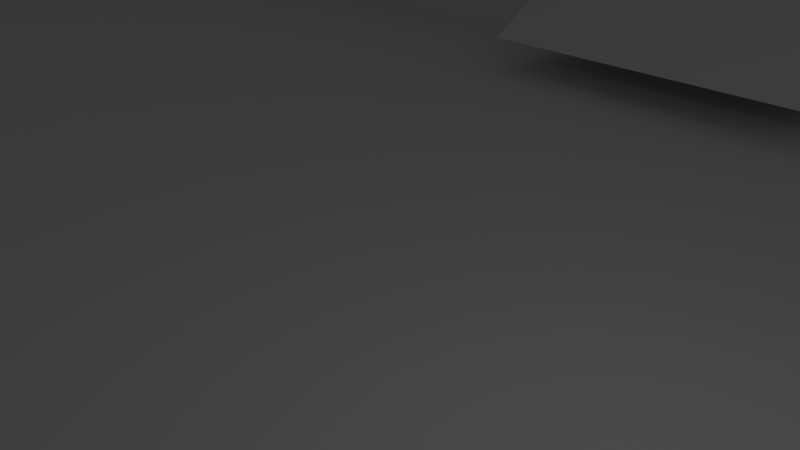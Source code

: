 # Source: DotPhat_2.0.0.blend  (saved by Blender 2.78.0; exported with 4.5.12 LTS)
import bpy
from mathutils import Matrix  # noqa: F401  (used for matrix-valued properties, if any)

bpy.ops.wm.read_factory_settings(use_empty=True)
scene = bpy.context.scene
scene.name = 'Scene'

# ---- collections
col_collection_1 = bpy.data.collections.new('Collection 1'); scene.collection.children.link(col_collection_1)

# ---- materials (node trees are filled in below, after node groups)
mat_material = bpy.data.materials.new('Material')
mat_material.alpha_threshold = 0.0
mat_material.use_transparent_shadow = False
mat_material.roughness = 0.5
mat_material.line_color = (0.0, 0.0, 0.0, 1.0)

# ---- material node trees

# ---- world
world_world = bpy.data.worlds.new('World'); scene.world = world_world
world_world.color = (0.05088, 0.05088, 0.05088)
world_world.use_sun_shadow = False
world_world.sun_shadow_jitter_overblur = 0.0
world_world.cycles.sampling_method = 'MANUAL'

# ---- cameras
cam_camera = bpy.data.cameras.new('Camera')
cam_camera.clip_end = 100.0
cam_camera.lens = 35.0
cam_camera.sensor_width = 32.0
cam_camera.sensor_height = 18.0
cam_camera.ortho_scale = 7.314
cam_camera.dof.focus_distance = 0.0
cam_camera.dof.aperture_fstop = 128.0

# ---- lights
light_lamp = bpy.data.lights.new('Lamp', 'POINT')
light_lamp.transmission_factor = 0.0
light_lamp.cutoff_distance = 30.0
light_lamp.energy = 100.0
light_lamp.shadow_buffer_clip_start = 1.001
light_lamp.shadow_soft_size = 0.1
light_lamp.shadow_maximum_resolution = 0.006
light_lamp.use_absolute_resolution = True

# ---- meshes
me_cube_005 = bpy.data.meshes.new('Cube.005')
me_cube_005.from_pydata([(-1000.0, 105.5, -1000.0), (-1000.0, -1034.0, -972.3), (-1000.0, 2106.0, -1000.0), (-1000.0, -1034.0, 1000.0), (1000.0, 105.5, -1000.0), (1000.0, -1075.0, -1002.0), (1000.0, 2106.0, -1000.0), (1000.0, -1055.0, 1000.0)], [], [(0, 1, 3, 2), (2, 3, 7, 6), (6, 7, 5, 4), (4, 5, 1, 0), (2, 6, 4, 0), (7, 3, 1, 5)])
me_cube_005.use_remesh_preserve_volume = False
me_cube_005.use_remesh_preserve_attributes = False
me_cube_005.use_mirror_vertex_groups = False
me_cube_005.update()
me_cube_003 = bpy.data.meshes.new('Cube.003')
me_cube_003.from_pydata([(-1000.0, 105.5, -1000.0), (-1000.0, -1034.0, -972.3), (-1000.0, 2106.0, -1000.0), (-1000.0, -1034.0, 1000.0), (1000.0, 105.5, -1000.0), (1000.0, -1075.0, -1002.0), (1000.0, 2106.0, -1000.0), (1000.0, -1055.0, 1000.0)], [], [(0, 1, 3, 2), (2, 3, 7, 6), (6, 7, 5, 4), (4, 5, 1, 0), (2, 6, 4, 0), (7, 3, 1, 5)])
me_cube_003.use_remesh_preserve_volume = False
me_cube_003.use_remesh_preserve_attributes = False
me_cube_003.use_mirror_vertex_groups = False
me_cube_003.update()
me_cube_001 = bpy.data.meshes.new('Cube.001')
me_cube_001.from_pydata([(1.0, 1.0, -1.0), (1.0, -1.0, -1.0), (-1.0, -1.0, -1.0), (-1.0, 1.0, -1.0), (1.0, 1.0, 1.0), (1.0, -1.0, 1.0), (-1.0, -1.0, 1.0), (-1.0, 1.0, 1.0)], [], [(0, 1, 2, 3), (4, 7, 6, 5), (0, 4, 5, 1), (1, 5, 6, 2), (2, 6, 7, 3), (4, 0, 3, 7)])
me_cube_001.materials.append(mat_material)
me_cube_001.use_remesh_preserve_volume = False
me_cube_001.use_remesh_preserve_attributes = False
me_cube_001.use_mirror_vertex_groups = False
me_cube_001.update()
me_cube = bpy.data.meshes.new('Cube')
me_cube.from_pydata([(0.9429, 0.9454, -0.717), (0.9429, -0.9403, -0.717), (-0.9714, -0.9403, -0.717), (-0.9714, 0.9454, -0.717), (1.0, 1.0, -1.0), (1.0, -1.0, -1.0), (-1.0, -1.0, -1.0), (-1.0, 1.0, -1.0), (1.0, 1.0, 1.0), (1.0, -1.0, 1.0), (-1.0, -1.0, 1.0), (-1.0, 1.0, 1.0), (-0.9714, 0.9454, 1.0), (-0.9714, -0.9403, 1.0), (0.9429, 0.9454, 1.0), (0.9429, -0.9403, 1.0), (0.9429, 0.9429, 1.0), (1.0, -0.8767, -0.5258), (0.9429, -0.8767, -0.5258), (1.0, -0.3052, -0.5258), (0.9429, -0.3052, -0.5258), (1.0, -0.3052, 0.2742), (0.9429, -0.3052, 0.2742), (1.0, -0.8767, 0.2742), (0.9429, -0.8767, 0.2742), (-1.0, 0.0721, -0.5685), (-0.9714, 0.0721, -0.5685), (-1.0, 0.6435, -0.5685), (-0.9714, 0.6435, -0.5685), (-1.0, 0.6435, 0.2315), (-0.9714, 0.6435, 0.2315), (-1.0, 0.0721, 0.2315), (-0.9714, 0.0721, 0.2315), (-0.9714, 0.0721, 0.2048)], [], [(0, 3, 2, 1), (0, 20, 22, 24, 15, 16, 14), (1, 2, 13, 15), (2, 3, 28, 26, 33, 13), (4, 5, 6, 7), (8, 11, 10, 13, 12, 14, 16), (4, 8, 9, 23, 21, 19), (5, 9, 10, 6), (6, 10, 31, 25, 27, 7), (8, 4, 7, 11), (16, 15, 13, 10, 9, 8), (12, 3, 0, 14), (23, 24, 22, 21), (19, 20, 18, 17), (15, 24, 18, 20, 0, 1), (19, 17, 23, 9, 5, 4), (21, 22, 20, 19), (17, 18, 24, 23), (32, 31, 29, 30), (28, 27, 25, 26), (13, 33, 32, 30, 28, 3, 12), (7, 27, 29, 31, 10, 11), (30, 29, 27, 28), (26, 25, 31, 32, 33)])
me_cube.materials.append(mat_material)
me_cube.use_remesh_preserve_volume = False
me_cube.use_remesh_preserve_attributes = False
me_cube.use_mirror_vertex_groups = False
me_cube.update()

# ---- objects
ob_cube_003 = bpy.data.objects.new('Cube.003', me_cube_005)
ob_cube_002 = bpy.data.objects.new('Cube.002', me_cube_003)
ob_cube_001 = bpy.data.objects.new('Cube.001', me_cube_001)
ob_cube = bpy.data.objects.new('Cube', me_cube)
ob_lamp = bpy.data.objects.new('Lamp', light_lamp)
ob_camera = bpy.data.objects.new('Camera', cam_camera)

# ---- transforms, parenting, visibility, modifiers, constraints
ob_cube_003.location = (-5.303, 16.56, -0.6527)
ob_cube_003.rotation_euler = (0.0, -0.0, -3.141)
ob_cube_003.scale = (0.005, 0.001, 0.001)
ob_cube_003.lineart.crease_threshold = 0.0
ob_cube_002.location = (-5.316, -14.26, -0.6939)
ob_cube_002.scale = (0.005, 0.001, 0.001)
ob_cube_002.lineart.crease_threshold = 0.0
ob_cube_001.location = (-41.93, 7.367, -0.6319)
ob_cube_001.scale = (4.0, 5.0, 1.5)
ob_cube_001.lock_rotations_4d = False
ob_cube_001.empty_display_type = 'ARROWS'
ob_cube_001.lineart.crease_threshold = 0.0
ob_cube.location = (0.0, 1.105, 0.0)
ob_cube.scale = (35.0, 17.5, 3.75)
ob_cube.lock_rotations_4d = False
ob_cube.empty_display_type = 'ARROWS'
ob_cube.lineart.crease_threshold = 0.0
ob_lamp.location = (4.076, 1.005, 5.904)
ob_lamp.rotation_euler = (0.6503, 0.05522, 1.866)
ob_lamp.lock_rotations_4d = False
ob_lamp.empty_display_type = 'ARROWS'
ob_lamp.color = (0.0, 0.0, 0.0, 0.0)
ob_lamp.lineart.crease_threshold = 0.0
ob_camera.location = (7.481, -6.508, 5.344)
ob_camera.rotation_euler = (1.109, 0.0, 0.8149)
ob_camera.lock_rotations_4d = False
ob_camera.empty_display_type = 'ARROWS'
ob_camera.color = (0.0, 0.0, 0.0, 0.0)
ob_camera.display_type = 'WIRE'
ob_camera.lineart.crease_threshold = 0.0

# ---- collection membership
col_collection_1.objects.link(ob_cube_003)
col_collection_1.objects.link(ob_cube_002)
col_collection_1.objects.link(ob_cube_001)
col_collection_1.objects.link(ob_cube)
col_collection_1.objects.link(ob_lamp)
col_collection_1.objects.link(ob_camera)

# ---- scene / render settings (as saved in the file)
scene.camera = ob_camera
scene.frame_start = 1; scene.frame_end = 250; scene.frame_set(1)
scene.render.engine = 'BLENDER_EEVEE_NEXT'
scene.render.resolution_percentage = 50
scene.render.dither_intensity = 0.0
scene.cycles.use_denoising = False
scene.cycles.samples = 128
scene.cycles.sampling_pattern = 'TABULATED_SOBOL'
scene.cycles.light_sampling_threshold = 0.0
scene.cycles.use_adaptive_sampling = False
scene.cycles.use_light_tree = False
scene.cycles.blur_glossy = 0.0
scene.cycles.sample_clamp_indirect = 0.0
scene.view_settings.view_transform = 'Standard'
scene.unit_settings.scale_length = 0.001
bpy.context.view_layer.update()
